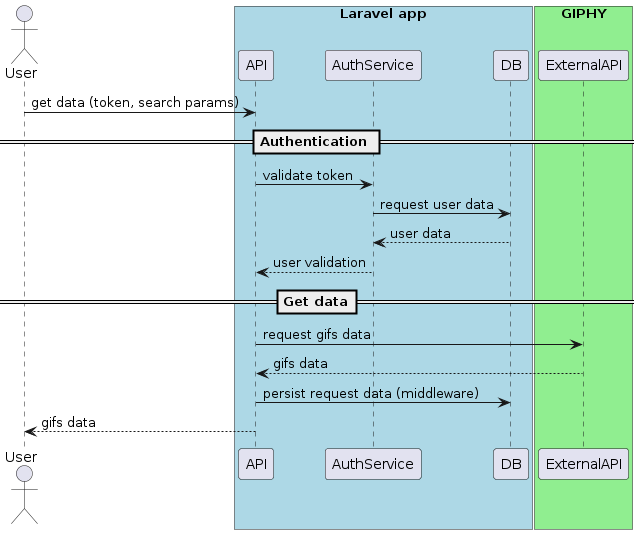

The diagram above was rendered by PlantUML. Its source (embedded in the PNG):
@startuml
actor User

box "Laravel app" #LightBlue
participant API
participant AuthService
participant DB
end box

box "GIPHY" #LightGreen
participant ExternalAPI
end box

User -> API : get data (token, search params)

== Authentication ==

API-> AuthService : validate token
AuthService -> DB : request user data
DB --> AuthService : user data
AuthService --> API : user validation

== Get data==

API -> ExternalAPI : request gifs data
ExternalAPI --> API : gifs data
API -> DB : persist request data (middleware)
API --> User : gifs data
@enduml